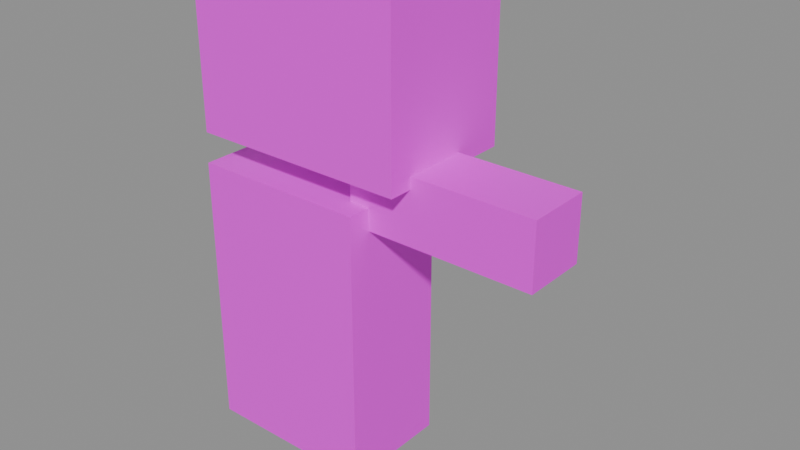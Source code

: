 # Source: source.blend  (saved by Blender 5.1.30; exported with 4.5.12 LTS)
import bpy
from mathutils import Matrix  # noqa: F401  (used for matrix-valued properties, if any)

bpy.ops.wm.read_factory_settings(use_empty=True)
scene = bpy.context.scene
scene.name = 'Scene'

# ---- collections
col_blendlibexport = bpy.data.collections.new('BlendLibExport'); scene.collection.children.link(col_blendlibexport)

# ---- images (referenced by path relative to the original .blend; pixels are not part of the script)
import os
ASSET_DIR = os.environ.get("B2B_ASSET_DIR", "")  # directory of the original .blend (textures are referenced by path, not embedded)
HERE = os.path.dirname(os.path.abspath(__file__))  # packed textures are extracted next to this script under _unpacked/

def load_image(name, relpath, width, height, colorspace="sRGB"):
    """Load a texture the original file referenced (path relative to the .blend, or extracted next to this script)."""
    p = next((c for c in (os.path.join(HERE, relpath), os.path.join(ASSET_DIR, relpath)) if relpath and os.path.exists(c)), "")
    if p:
        img = bpy.data.images.load(p, check_existing=True)
        img.name = name
    else:  # same state as the original file: an image datablock whose file is absent (Cycles renders it pink)
        img = bpy.data.images.new(name, width, height)
        img.source = "FILE"
        img.filepath = "//" + (relpath or name)
    img.colorspace_settings.name = colorspace
    return img
img_albedo_png = load_image('albedo.png', 'albedo.png', 1024, 1024, 'sRGB')

# ---- materials (node trees are filled in below, after node groups)
mat_cubicsurface = bpy.data.materials.new('CubicSurface')

# ---- material node trees
mat_cubicsurface.use_nodes = True; mat_cubicsurface.node_tree.nodes.clear()
_N = mat_cubicsurface.node_tree.nodes; _L = mat_cubicsurface.node_tree.links
n0 = _N.new('ShaderNodeOutputMaterial'); n0.name = 'Material Output'; n0.location = (0, 0)
n1 = _N.new('ShaderNodeBsdfPrincipled'); n1.name = 'Principled BSDF'; n1.location = (0, 0)
n2 = _N.new('ShaderNodeTexImage'); n2.name = 'Image Texture'; n2.location = (0, 0)
n2.image = img_albedo_png
_L.new(n2.outputs[0], n1.inputs[0])
_L.new(n1.outputs[0], n0.inputs[0])
n0.is_active_output = True

# ---- meshes
me_cube = bpy.data.meshes.new('Cube')
me_cube.from_pydata([(-0.3, -0.19, 0.075), (-0.3, -0.19, 1.025), (-0.3, 0.19, 0.075), (-0.3, 0.19, 1.025), (0.3, -0.19, 0.075), (0.3, -0.19, 1.025), (0.3, 0.19, 0.075), (0.3, 0.19, 1.025)], [], [(0, 1, 3, 2), (2, 3, 7, 6), (6, 7, 5, 4), (4, 5, 1, 0), (2, 6, 4, 0), (7, 3, 1, 5)])
_uv = me_cube.uv_layers.new(name='UVMap')
_uv.uv.foreach_set('vector', [0.375, 0.0, 0.625, 0.0, 0.625, 0.25, 0.375, 0.25, 0.375, 0.25, 0.625, 0.25, 0.625, 0.5, 0.375, 0.5, 0.375, 0.5, 0.625, 0.5, 0.625, 0.75, 0.375, 0.75, 0.375, 0.75, 0.625, 0.75, 0.625, 1.0, 0.375, 1.0, 0.125, 0.5, 0.375, 0.5, 0.375, 0.75, 0.125, 0.75, 0.625, 0.5, 0.875, 0.5, 0.875, 0.75, 0.625, 0.75])
me_cube.materials.append(mat_cubicsurface)
me_cube.update()
me_cube_001 = bpy.data.meshes.new('Cube.001')
me_cube_001.from_pydata([(-0.295, -0.19, 1.13), (-0.295, -0.19, 1.73), (-0.295, 0.29, 1.13), (-0.295, 0.29, 1.73), (0.455, -0.19, 1.13), (0.455, -0.19, 1.73), (0.455, 0.29, 1.13), (0.455, 0.29, 1.73)], [], [(0, 1, 3, 2), (2, 3, 7, 6), (6, 7, 5, 4), (4, 5, 1, 0), (2, 6, 4, 0), (7, 3, 1, 5)])
_uv = me_cube_001.uv_layers.new(name='UVMap')
_uv.uv.foreach_set('vector', [0.375, 0.0, 0.625, 0.0, 0.625, 0.25, 0.375, 0.25, 0.375, 0.25, 0.625, 0.25, 0.625, 0.5, 0.375, 0.5, 0.375, 0.5, 0.625, 0.5, 0.625, 0.75, 0.375, 0.75, 0.375, 0.75, 0.625, 0.75, 0.625, 1.0, 0.375, 1.0, 0.125, 0.5, 0.375, 0.5, 0.375, 0.75, 0.125, 0.75, 0.625, 0.5, 0.875, 0.5, 0.875, 0.75, 0.625, 0.75])
me_cube_001.materials.append(mat_cubicsurface)
me_cube_001.update()
me_cube_002 = bpy.data.meshes.new('Cube.002')
me_cube_002.from_pydata([(0.23, -0.11, 0.95), (0.23, -0.11, 1.17), (0.23, 0.11, 0.95), (0.23, 0.11, 1.17), (0.87, -0.11, 0.95), (0.87, -0.11, 1.17), (0.87, 0.11, 0.95), (0.87, 0.11, 1.17)], [], [(0, 1, 3, 2), (2, 3, 7, 6), (6, 7, 5, 4), (4, 5, 1, 0), (2, 6, 4, 0), (7, 3, 1, 5)])
_uv = me_cube_002.uv_layers.new(name='UVMap')
_uv.uv.foreach_set('vector', [0.375, 0.0, 0.625, 0.0, 0.625, 0.25, 0.375, 0.25, 0.375, 0.25, 0.625, 0.25, 0.625, 0.5, 0.375, 0.5, 0.375, 0.5, 0.625, 0.5, 0.625, 0.75, 0.375, 0.75, 0.375, 0.75, 0.625, 0.75, 0.625, 1.0, 0.375, 1.0, 0.125, 0.5, 0.375, 0.5, 0.375, 0.75, 0.125, 0.75, 0.625, 0.5, 0.875, 0.5, 0.875, 0.75, 0.625, 0.75])
me_cube_002.materials.append(mat_cubicsurface)
me_cube_002.update()
arm_cubicrigdata = bpy.data.armatures.new('CubicRigData')  # bones are not reproduced

# ---- objects
ob_cubicroot = bpy.data.objects.new('CubicRoot', None)
ob_cubicrig = bpy.data.objects.new('CubicRig', arm_cubicrigdata)
ob_body = bpy.data.objects.new('Body', me_cube)
ob_head = bpy.data.objects.new('Head', me_cube_001)
ob_arm = bpy.data.objects.new('Arm', me_cube_002)

# ---- transforms, parenting, visibility, modifiers, constraints
ob_cubicroot.location = (0.0, 0.0, 0.0)
ob_cubicrig.parent = ob_cubicroot
ob_cubicrig.location = (0.0, 0.0, 0.0)
ob_body.parent = ob_cubicrig
ob_body.location = (0.0, 0.0, 0.0)
_vg = ob_body.vertex_groups.new(name='Base')
_vg.add([0, 1, 2, 3, 4, 5, 6, 7], 1.0, 'REPLACE')
_m = ob_body.modifiers.new('Skin', 'ARMATURE')
_m.object = ob_cubicrig
ob_head.parent = ob_cubicrig
ob_head.location = (0.0, 0.0, 0.0)
_vg = ob_head.vertex_groups.new(name='Tip')
_vg.add([0, 1, 2, 3, 4, 5, 6, 7], 1.0, 'REPLACE')
_m = ob_head.modifiers.new('Skin', 'ARMATURE')
_m.object = ob_cubicrig
ob_arm.parent = ob_cubicrig
ob_arm.location = (0.0, 0.0, 0.0)
_vg = ob_arm.vertex_groups.new(name='Tip')
_vg.add([0, 1, 2, 3, 4, 5, 6, 7], 1.0, 'REPLACE')
_m = ob_arm.modifiers.new('Skin', 'ARMATURE')
_m.object = ob_cubicrig

# ---- collection membership
col_blendlibexport.objects.link(ob_cubicroot)
col_blendlibexport.objects.link(ob_cubicrig)
col_blendlibexport.objects.link(ob_body)
col_blendlibexport.objects.link(ob_head)
col_blendlibexport.objects.link(ob_arm)

# ---- scene / render settings (as saved in the file)
scene.frame_start = 10; scene.frame_end = 46; scene.frame_set(10)
scene.render.engine = 'BLENDER_EEVEE_NEXT'
scene.render.bake_bias = 0.0
scene.render.bake_samples = 0
scene.cycles.sampling_pattern = 'TABULATED_SOBOL'
scene.eevee.use_volume_custom_range = False
bpy.context.view_layer.update()

# ---- added for rendering (the .blend has no active camera and no usable light): camera, sun + grey world if the file has none
cam_auto = bpy.data.cameras.new('AutoCamera')
cam_auto.lens = 50.0
cam_auto.sensor_width = 36.0
cam_auto.clip_end = 1000.0
ob_auto_camera = bpy.data.objects.new('AutoCamera', cam_auto)
scene.collection.objects.link(ob_auto_camera)
ob_auto_camera.location = (2.21212, -2.26254, 2.44419)
ob_auto_camera.rotation_euler = (1.09748, -7.21219e-08, 0.694738)
scene.camera = ob_auto_camera
light_auto_sun = bpy.data.lights.new('AutoSun', 'SUN')
light_auto_sun.energy = 3.0
light_auto_sun.angle = 0.0523599
ob_auto_sun = bpy.data.objects.new('AutoSun', light_auto_sun)
scene.collection.objects.link(ob_auto_sun)
ob_auto_sun.rotation_euler = (0.872665, 0.174533, 0.523599)
if scene.world is None:
    world_auto = bpy.data.worlds.new('AutoWorld')
    world_auto.color = (0.3, 0.3, 0.3)
    scene.world = world_auto
bpy.context.view_layer.update()
